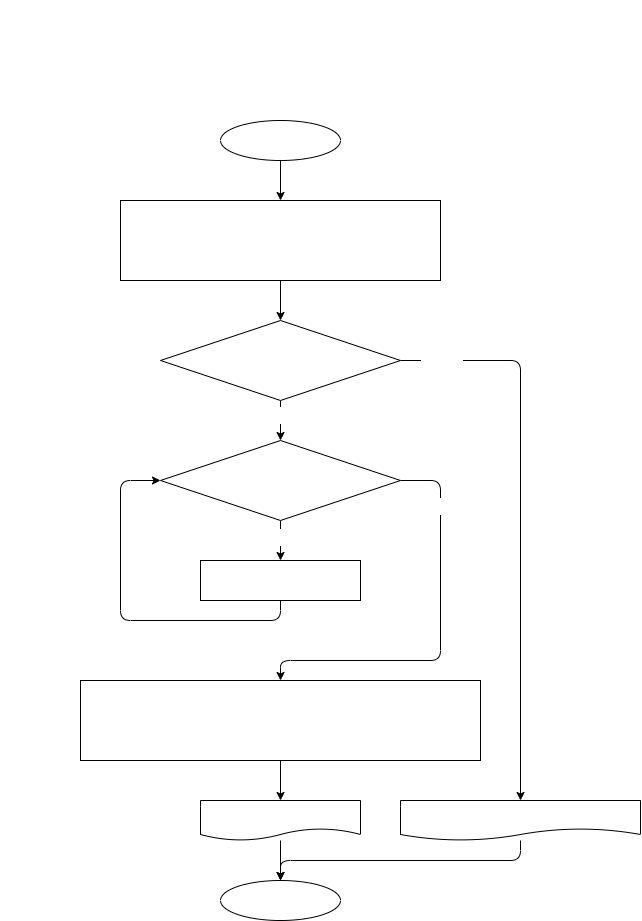

The diagram above was exported from draw.io. Its source (the exported page's mxGraphModel, read from the mxfile embedded in the PNG):
<mxGraphModel dx="585" dy="845" grid="1" gridSize="10" guides="1" tooltips="1" connect="1" arrows="1" fold="1" page="1" pageScale="1" pageWidth="827" pageHeight="1169" math="0" shadow="0">
  <root>
    <mxCell id="0" />
    <mxCell id="1" parent="0" />
    <mxCell id="2" value="&lt;p style=&quot;box-sizing: border-box ; margin: 0px ; font-weight: normal ; font-family: &amp;#34;roboto&amp;#34; , &amp;#34;san francisco&amp;#34; , &amp;#34;helvetica neue&amp;#34; , &amp;#34;helvetica&amp;#34; , &amp;#34;arial&amp;#34; ; font-size: 14px ; font-style: normal ; letter-spacing: normal ; text-indent: 0px ; text-transform: none ; word-spacing: 0px ; text-decoration: none&quot;&gt;&lt;font color=&quot;#ffffff&quot;&gt;&lt;strong style=&quot;box-sizing: border-box ; font-weight: 700&quot;&gt;Задача 13:&lt;/strong&gt;&lt;span class=&quot;Apple-converted-space&quot;&gt;&amp;nbsp;&lt;/span&gt;Напишите метод, который выводит третью цифру заданного числа или сообщает, что третьей цифры нет.&lt;/font&gt;&lt;/p&gt;&lt;p style=&quot;box-sizing: border-box ; margin: 0px ; font-weight: normal ; font-family: &amp;#34;roboto&amp;#34; , &amp;#34;san francisco&amp;#34; , &amp;#34;helvetica neue&amp;#34; , &amp;#34;helvetica&amp;#34; , &amp;#34;arial&amp;#34; ; font-size: 14px ; font-style: normal ; letter-spacing: normal ; text-indent: 0px ; text-transform: none ; word-spacing: 0px ; text-decoration: none&quot;&gt;&lt;font color=&quot;#ffffff&quot;&gt;645 -&amp;gt; 5&lt;/font&gt;&lt;/p&gt;&lt;p style=&quot;box-sizing: border-box ; margin: 0px ; font-weight: normal ; font-family: &amp;#34;roboto&amp;#34; , &amp;#34;san francisco&amp;#34; , &amp;#34;helvetica neue&amp;#34; , &amp;#34;helvetica&amp;#34; , &amp;#34;arial&amp;#34; ; font-size: 14px ; font-style: normal ; letter-spacing: normal ; text-indent: 0px ; text-transform: none ; word-spacing: 0px ; text-decoration: none&quot;&gt;&lt;font color=&quot;#ffffff&quot;&gt;78 -&amp;gt; третьей цифры нет&lt;/font&gt;&lt;/p&gt;&lt;p style=&quot;box-sizing: border-box ; margin: 0px ; font-weight: normal ; font-family: &amp;#34;roboto&amp;#34; , &amp;#34;san francisco&amp;#34; , &amp;#34;helvetica neue&amp;#34; , &amp;#34;helvetica&amp;#34; , &amp;#34;arial&amp;#34; ; font-size: 14px ; font-style: normal ; letter-spacing: normal ; text-indent: 0px ; text-transform: none ; word-spacing: 0px ; text-decoration: none&quot;&gt;&lt;font color=&quot;#ffffff&quot;&gt;32679 -&amp;gt; 6&lt;/font&gt;&lt;/p&gt;" style="text;whiteSpace=wrap;html=1;" vertex="1" parent="1">
      <mxGeometry x="40" y="40" width="560" height="120" as="geometry" />
    </mxCell>
    <mxCell id="5" value="" style="edgeStyle=none;html=1;fontFamily=Courier New;fontSize=14;fontColor=#FFFFFF;" edge="1" parent="1" source="3" target="4">
      <mxGeometry relative="1" as="geometry" />
    </mxCell>
    <mxCell id="3" value="start" style="ellipse;whiteSpace=wrap;html=1;fontColor=#FFFFFF;fontFamily=Courier New;fontSize=14;" vertex="1" parent="1">
      <mxGeometry x="260" y="160" width="120" height="40" as="geometry" />
    </mxCell>
    <mxCell id="7" value="" style="edgeStyle=none;html=1;fontFamily=Courier New;fontSize=14;fontColor=#FFFFFF;" edge="1" parent="1" source="4" target="6">
      <mxGeometry relative="1" as="geometry" />
    </mxCell>
    <mxCell id="4" value="number = 645&lt;br&gt;thirdNumber = 0&lt;br&gt;den = 1&lt;br&gt;result = &quot;Третьей цифры нету&quot;" style="whiteSpace=wrap;html=1;fontSize=14;fontFamily=Courier New;fontColor=#FFFFFF;" vertex="1" parent="1">
      <mxGeometry x="160" y="240" width="320" height="80" as="geometry" />
    </mxCell>
    <mxCell id="12" value="" style="edgeStyle=none;html=1;fontFamily=Courier New;fontSize=14;fontColor=#FFFFFF;" edge="1" parent="1" source="6" target="11">
      <mxGeometry relative="1" as="geometry" />
    </mxCell>
    <mxCell id="22" value="true" style="edgeLabel;html=1;align=center;verticalAlign=middle;resizable=0;points=[];fontSize=14;fontFamily=Courier New;fontColor=#FFFFFF;" vertex="1" connectable="0" parent="12">
      <mxGeometry x="-0.2658" y="1" relative="1" as="geometry">
        <mxPoint as="offset" />
      </mxGeometry>
    </mxCell>
    <mxCell id="24" value="" style="edgeStyle=none;html=1;fontFamily=Courier New;fontSize=14;fontColor=#FFFFFF;entryX=0.5;entryY=0;entryDx=0;entryDy=0;" edge="1" parent="1" source="6" target="23">
      <mxGeometry relative="1" as="geometry">
        <Array as="points">
          <mxPoint x="560" y="400" />
        </Array>
      </mxGeometry>
    </mxCell>
    <mxCell id="25" value="false" style="edgeLabel;html=1;align=center;verticalAlign=middle;resizable=0;points=[];fontSize=14;fontFamily=Courier New;fontColor=#FFFFFF;" vertex="1" connectable="0" parent="24">
      <mxGeometry x="-0.8589" relative="1" as="geometry">
        <mxPoint y="-1" as="offset" />
      </mxGeometry>
    </mxCell>
    <mxCell id="6" value="number &amp;lt; -99 &lt;br&gt;ИЛИ&lt;br&gt;number &amp;gt; 99" style="rhombus;whiteSpace=wrap;html=1;fontSize=14;fontFamily=Courier New;fontColor=#FFFFFF;" vertex="1" parent="1">
      <mxGeometry x="200" y="360" width="240" height="80" as="geometry" />
    </mxCell>
    <mxCell id="14" value="" style="edgeStyle=none;html=1;fontFamily=Courier New;fontSize=14;fontColor=#FFFFFF;" edge="1" parent="1" source="11" target="13">
      <mxGeometry relative="1" as="geometry" />
    </mxCell>
    <mxCell id="26" value="true" style="edgeLabel;html=1;align=center;verticalAlign=middle;resizable=0;points=[];fontSize=14;fontFamily=Courier New;fontColor=#FFFFFF;" vertex="1" connectable="0" parent="14">
      <mxGeometry x="-0.175" y="1" relative="1" as="geometry">
        <mxPoint x="-2" as="offset" />
      </mxGeometry>
    </mxCell>
    <mxCell id="17" value="" style="edgeStyle=none;html=1;fontFamily=Courier New;fontSize=14;fontColor=#FFFFFF;exitX=1;exitY=0.5;exitDx=0;exitDy=0;entryX=0.5;entryY=0;entryDx=0;entryDy=0;" edge="1" parent="1" source="11" target="16">
      <mxGeometry relative="1" as="geometry">
        <mxPoint x="450" y="520" as="sourcePoint" />
        <Array as="points">
          <mxPoint x="480" y="520" />
          <mxPoint x="480" y="700" />
          <mxPoint x="320" y="700" />
        </Array>
      </mxGeometry>
    </mxCell>
    <mxCell id="27" value="false" style="edgeLabel;html=1;align=center;verticalAlign=middle;resizable=0;points=[];fontSize=14;fontFamily=Courier New;fontColor=#FFFFFF;" vertex="1" connectable="0" parent="17">
      <mxGeometry x="-0.6725" y="2" relative="1" as="geometry">
        <mxPoint x="-3" as="offset" />
      </mxGeometry>
    </mxCell>
    <mxCell id="11" value="number div den &amp;gt; 100" style="rhombus;whiteSpace=wrap;html=1;fontSize=14;fontFamily=Courier New;fontColor=#FFFFFF;" vertex="1" parent="1">
      <mxGeometry x="200" y="480" width="240" height="80" as="geometry" />
    </mxCell>
    <mxCell id="15" style="edgeStyle=none;html=1;exitX=0.5;exitY=1;exitDx=0;exitDy=0;entryX=0;entryY=0.5;entryDx=0;entryDy=0;fontFamily=Courier New;fontSize=14;fontColor=#FFFFFF;" edge="1" parent="1" source="13" target="11">
      <mxGeometry relative="1" as="geometry">
        <Array as="points">
          <mxPoint x="320" y="660" />
          <mxPoint x="160" y="660" />
          <mxPoint x="160" y="520" />
        </Array>
      </mxGeometry>
    </mxCell>
    <mxCell id="13" value="den *= 10" style="whiteSpace=wrap;html=1;fontSize=14;fontFamily=Courier New;fontColor=#FFFFFF;" vertex="1" parent="1">
      <mxGeometry x="240" y="600" width="160" height="40" as="geometry" />
    </mxCell>
    <mxCell id="19" value="" style="edgeStyle=none;html=1;fontFamily=Courier New;fontSize=14;fontColor=#FFFFFF;" edge="1" parent="1" source="16" target="18">
      <mxGeometry relative="1" as="geometry" />
    </mxCell>
    <mxCell id="16" value="thirdNumber = (number / den) -&amp;nbsp;&lt;br&gt;(number - (number % (den * 10)))/den" style="whiteSpace=wrap;html=1;fontSize=14;fontFamily=Courier New;fontColor=#FFFFFF;" vertex="1" parent="1">
      <mxGeometry x="120" y="720" width="400" height="80" as="geometry" />
    </mxCell>
    <mxCell id="21" value="" style="edgeStyle=none;html=1;fontFamily=Courier New;fontSize=14;fontColor=#FFFFFF;" edge="1" parent="1" source="18" target="20">
      <mxGeometry relative="1" as="geometry" />
    </mxCell>
    <mxCell id="18" value="thirdNumber" style="shape=document;whiteSpace=wrap;html=1;boundedLbl=1;fontSize=14;fontFamily=Courier New;fontColor=#FFFFFF;" vertex="1" parent="1">
      <mxGeometry x="240" y="840" width="160" height="40" as="geometry" />
    </mxCell>
    <mxCell id="20" value="end" style="ellipse;whiteSpace=wrap;html=1;fontSize=14;fontFamily=Courier New;fontColor=#FFFFFF;" vertex="1" parent="1">
      <mxGeometry x="260" y="920" width="120" height="40" as="geometry" />
    </mxCell>
    <mxCell id="28" style="edgeStyle=none;html=1;entryX=0.5;entryY=0;entryDx=0;entryDy=0;fontFamily=Courier New;fontSize=14;fontColor=#FFFFFF;" edge="1" parent="1" source="23" target="20">
      <mxGeometry relative="1" as="geometry">
        <Array as="points">
          <mxPoint x="560" y="900" />
          <mxPoint x="320" y="900" />
        </Array>
      </mxGeometry>
    </mxCell>
    <mxCell id="23" value="&quot;Третьей цифры нет!&quot;" style="shape=document;whiteSpace=wrap;html=1;boundedLbl=1;fontSize=14;fontFamily=Courier New;fontColor=#FFFFFF;" vertex="1" parent="1">
      <mxGeometry x="440" y="840" width="240" height="40" as="geometry" />
    </mxCell>
  </root>
</mxGraphModel>